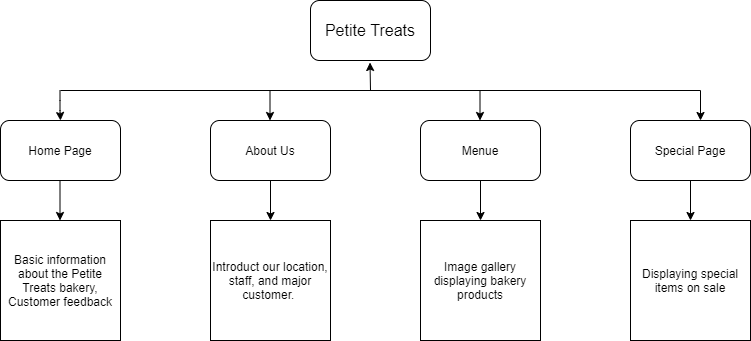

The diagram above was exported from draw.io. Its source (the exported page's mxGraphModel, read from the mxfile embedded in the PNG):
<mxGraphModel dx="1024" dy="592" grid="1" gridSize="10" guides="1" tooltips="1" connect="1" arrows="1" fold="1" page="1" pageScale="1" pageWidth="827" pageHeight="1169" math="0" shadow="0">
  <root>
    <mxCell id="0" />
    <mxCell id="1" parent="0" />
    <mxCell id="gqW88ILsMDA7H5PYDgZL-1" value="&lt;span style=&quot;font-family: &amp;#34;arial&amp;#34; ; font-size: medium&quot;&gt;Petite Treats&lt;/span&gt;" style="rounded=1;whiteSpace=wrap;html=1;" vertex="1" parent="1">
      <mxGeometry x="340" y="80" width="120" height="60" as="geometry" />
    </mxCell>
    <mxCell id="gqW88ILsMDA7H5PYDgZL-2" value="Home Page" style="rounded=1;whiteSpace=wrap;html=1;" vertex="1" parent="1">
      <mxGeometry x="30" y="200" width="120" height="60" as="geometry" />
    </mxCell>
    <mxCell id="gqW88ILsMDA7H5PYDgZL-18" value="" style="edgeStyle=orthogonalEdgeStyle;rounded=0;orthogonalLoop=1;jettySize=auto;html=1;" edge="1" parent="1" source="gqW88ILsMDA7H5PYDgZL-3" target="gqW88ILsMDA7H5PYDgZL-15">
      <mxGeometry relative="1" as="geometry" />
    </mxCell>
    <mxCell id="gqW88ILsMDA7H5PYDgZL-3" value="About Us" style="rounded=1;whiteSpace=wrap;html=1;" vertex="1" parent="1">
      <mxGeometry x="240" y="200" width="120" height="60" as="geometry" />
    </mxCell>
    <mxCell id="gqW88ILsMDA7H5PYDgZL-19" value="" style="edgeStyle=orthogonalEdgeStyle;rounded=0;orthogonalLoop=1;jettySize=auto;html=1;" edge="1" parent="1" source="gqW88ILsMDA7H5PYDgZL-4" target="gqW88ILsMDA7H5PYDgZL-16">
      <mxGeometry relative="1" as="geometry" />
    </mxCell>
    <mxCell id="gqW88ILsMDA7H5PYDgZL-4" value="Menue" style="rounded=1;whiteSpace=wrap;html=1;" vertex="1" parent="1">
      <mxGeometry x="450" y="200" width="120" height="60" as="geometry" />
    </mxCell>
    <mxCell id="gqW88ILsMDA7H5PYDgZL-20" value="" style="edgeStyle=orthogonalEdgeStyle;rounded=0;orthogonalLoop=1;jettySize=auto;html=1;" edge="1" parent="1" source="gqW88ILsMDA7H5PYDgZL-5" target="gqW88ILsMDA7H5PYDgZL-17">
      <mxGeometry relative="1" as="geometry" />
    </mxCell>
    <mxCell id="gqW88ILsMDA7H5PYDgZL-5" value="Special Page" style="rounded=1;whiteSpace=wrap;html=1;" vertex="1" parent="1">
      <mxGeometry x="660" y="200" width="120" height="60" as="geometry" />
    </mxCell>
    <mxCell id="gqW88ILsMDA7H5PYDgZL-6" value="" style="endArrow=classic;html=1;" edge="1" parent="1">
      <mxGeometry width="50" height="50" relative="1" as="geometry">
        <mxPoint x="400" y="170" as="sourcePoint" />
        <mxPoint x="399.5" y="142" as="targetPoint" />
      </mxGeometry>
    </mxCell>
    <mxCell id="gqW88ILsMDA7H5PYDgZL-7" value="" style="endArrow=none;html=1;" edge="1" parent="1">
      <mxGeometry width="50" height="50" relative="1" as="geometry">
        <mxPoint x="90" y="170" as="sourcePoint" />
        <mxPoint x="730" y="170" as="targetPoint" />
      </mxGeometry>
    </mxCell>
    <mxCell id="gqW88ILsMDA7H5PYDgZL-8" value="" style="endArrow=classic;html=1;entryX=0.5;entryY=0;entryDx=0;entryDy=0;" edge="1" parent="1" target="gqW88ILsMDA7H5PYDgZL-2">
      <mxGeometry width="50" height="50" relative="1" as="geometry">
        <mxPoint x="89.5" y="170" as="sourcePoint" />
        <mxPoint x="90" y="210" as="targetPoint" />
        <Array as="points">
          <mxPoint x="89.5" y="190" />
        </Array>
      </mxGeometry>
    </mxCell>
    <mxCell id="gqW88ILsMDA7H5PYDgZL-9" value="" style="endArrow=classic;html=1;" edge="1" parent="1">
      <mxGeometry width="50" height="50" relative="1" as="geometry">
        <mxPoint x="299.5" y="170" as="sourcePoint" />
        <mxPoint x="299.5" y="200" as="targetPoint" />
      </mxGeometry>
    </mxCell>
    <mxCell id="gqW88ILsMDA7H5PYDgZL-10" value="" style="endArrow=classic;html=1;" edge="1" parent="1">
      <mxGeometry width="50" height="50" relative="1" as="geometry">
        <mxPoint x="509.5" y="170" as="sourcePoint" />
        <mxPoint x="509.5" y="200" as="targetPoint" />
      </mxGeometry>
    </mxCell>
    <mxCell id="gqW88ILsMDA7H5PYDgZL-11" value="" style="endArrow=classic;html=1;" edge="1" parent="1">
      <mxGeometry width="50" height="50" relative="1" as="geometry">
        <mxPoint x="730" y="170" as="sourcePoint" />
        <mxPoint x="730" y="200" as="targetPoint" />
      </mxGeometry>
    </mxCell>
    <mxCell id="gqW88ILsMDA7H5PYDgZL-12" value="" style="endArrow=classic;html=1;" edge="1" parent="1">
      <mxGeometry width="50" height="50" relative="1" as="geometry">
        <mxPoint x="89.5" y="260" as="sourcePoint" />
        <mxPoint x="89.5" y="300" as="targetPoint" />
      </mxGeometry>
    </mxCell>
    <mxCell id="gqW88ILsMDA7H5PYDgZL-13" value="Basic information about the Petite Treats bakery, Customer feedback" style="whiteSpace=wrap;html=1;aspect=fixed;" vertex="1" parent="1">
      <mxGeometry x="30" y="300" width="120" height="120" as="geometry" />
    </mxCell>
    <mxCell id="gqW88ILsMDA7H5PYDgZL-15" value="Introduct our location, staff, and major customer.&amp;nbsp;" style="whiteSpace=wrap;html=1;aspect=fixed;" vertex="1" parent="1">
      <mxGeometry x="240" y="300" width="120" height="120" as="geometry" />
    </mxCell>
    <mxCell id="gqW88ILsMDA7H5PYDgZL-16" value="Image gallery displaying bakery products" style="whiteSpace=wrap;html=1;aspect=fixed;" vertex="1" parent="1">
      <mxGeometry x="450" y="300" width="120" height="120" as="geometry" />
    </mxCell>
    <mxCell id="gqW88ILsMDA7H5PYDgZL-17" value="Displaying special items on sale" style="whiteSpace=wrap;html=1;aspect=fixed;" vertex="1" parent="1">
      <mxGeometry x="660" y="300" width="120" height="120" as="geometry" />
    </mxCell>
  </root>
</mxGraphModel>